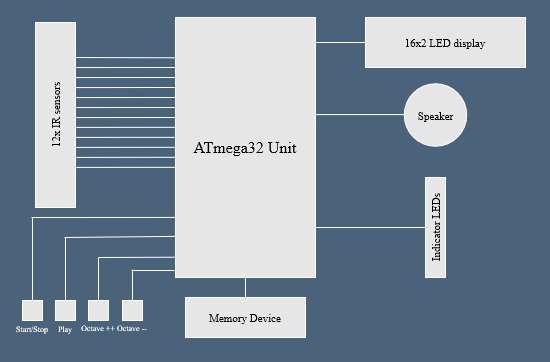

The diagram above was exported from draw.io. Its source (the exported page's mxGraphModel, read from the mxfile embedded in the PNG):
<mxGraphModel dx="865" dy="470" grid="0" gridSize="10" guides="1" tooltips="1" connect="1" arrows="1" fold="1" page="1" pageScale="1" pageWidth="827" pageHeight="1169" background="#4A627A" math="0" shadow="0">
  <root>
    <mxCell id="0" />
    <mxCell id="1" parent="0" />
    <mxCell id="lI6BsBXwkCQ6wL_6TQRO-2" value="" style="rounded=0;whiteSpace=wrap;html=1;fontFamily=Times New Roman;fillColor=#E6E6E6;strokeColor=#FFFFFF;" parent="1" vertex="1">
      <mxGeometry x="230" y="125" width="40" height="185" as="geometry" />
    </mxCell>
    <mxCell id="lI6BsBXwkCQ6wL_6TQRO-5" value="" style="endArrow=none;html=1;entryX=0.002;entryY=0.15;entryDx=0;entryDy=0;entryPerimeter=0;exitX=1.025;exitY=0.167;exitDx=0;exitDy=0;exitPerimeter=0;strokeColor=#FFFFFF;" parent="1" edge="1">
      <mxGeometry width="50" height="50" relative="1" as="geometry">
        <mxPoint x="270.6" y="170.07" as="sourcePoint" />
        <mxPoint x="370" y="170" as="targetPoint" />
      </mxGeometry>
    </mxCell>
    <mxCell id="lI6BsBXwkCQ6wL_6TQRO-6" value="" style="endArrow=none;html=1;entryX=0.002;entryY=0.15;entryDx=0;entryDy=0;entryPerimeter=0;exitX=1.025;exitY=0.167;exitDx=0;exitDy=0;exitPerimeter=0;strokeColor=#FFFFFF;" parent="1" edge="1">
      <mxGeometry width="50" height="50" relative="1" as="geometry">
        <mxPoint x="270" y="180.07" as="sourcePoint" />
        <mxPoint x="369.4" y="180" as="targetPoint" />
      </mxGeometry>
    </mxCell>
    <mxCell id="lI6BsBXwkCQ6wL_6TQRO-7" value="" style="endArrow=none;html=1;entryX=0.002;entryY=0.15;entryDx=0;entryDy=0;entryPerimeter=0;exitX=1.025;exitY=0.167;exitDx=0;exitDy=0;exitPerimeter=0;strokeColor=#FFFFFF;" parent="1" edge="1">
      <mxGeometry width="50" height="50" relative="1" as="geometry">
        <mxPoint x="270" y="190.07" as="sourcePoint" />
        <mxPoint x="369.4" y="190" as="targetPoint" />
      </mxGeometry>
    </mxCell>
    <mxCell id="lI6BsBXwkCQ6wL_6TQRO-8" value="" style="endArrow=none;html=1;entryX=0.002;entryY=0.15;entryDx=0;entryDy=0;entryPerimeter=0;exitX=1.025;exitY=0.167;exitDx=0;exitDy=0;exitPerimeter=0;strokeColor=#FFFFFF;" parent="1" edge="1">
      <mxGeometry width="50" height="50" relative="1" as="geometry">
        <mxPoint x="270.6" y="200.07" as="sourcePoint" />
        <mxPoint x="370" y="200" as="targetPoint" />
      </mxGeometry>
    </mxCell>
    <mxCell id="lI6BsBXwkCQ6wL_6TQRO-9" value="" style="endArrow=none;html=1;entryX=0.002;entryY=0.15;entryDx=0;entryDy=0;entryPerimeter=0;exitX=1.025;exitY=0.167;exitDx=0;exitDy=0;exitPerimeter=0;strokeColor=#FFFFFF;" parent="1" edge="1">
      <mxGeometry width="50" height="50" relative="1" as="geometry">
        <mxPoint x="270.6" y="210.07" as="sourcePoint" />
        <mxPoint x="370" y="210" as="targetPoint" />
      </mxGeometry>
    </mxCell>
    <mxCell id="lI6BsBXwkCQ6wL_6TQRO-10" value="" style="endArrow=none;html=1;entryX=0.002;entryY=0.15;entryDx=0;entryDy=0;entryPerimeter=0;exitX=1.025;exitY=0.167;exitDx=0;exitDy=0;exitPerimeter=0;strokeColor=#FFFFFF;" parent="1" edge="1">
      <mxGeometry width="50" height="50" relative="1" as="geometry">
        <mxPoint x="270.6" y="220.07" as="sourcePoint" />
        <mxPoint x="370" y="220" as="targetPoint" />
      </mxGeometry>
    </mxCell>
    <mxCell id="lI6BsBXwkCQ6wL_6TQRO-11" value="" style="endArrow=none;html=1;entryX=0.002;entryY=0.15;entryDx=0;entryDy=0;entryPerimeter=0;exitX=1.025;exitY=0.167;exitDx=0;exitDy=0;exitPerimeter=0;strokeColor=#FFFFFF;" parent="1" edge="1">
      <mxGeometry width="50" height="50" relative="1" as="geometry">
        <mxPoint x="270.6" y="229.9" as="sourcePoint" />
        <mxPoint x="370" y="229.83" as="targetPoint" />
      </mxGeometry>
    </mxCell>
    <mxCell id="lI6BsBXwkCQ6wL_6TQRO-12" value="" style="endArrow=none;html=1;entryX=0.002;entryY=0.15;entryDx=0;entryDy=0;entryPerimeter=0;exitX=1.025;exitY=0.167;exitDx=0;exitDy=0;exitPerimeter=0;fontColor=#FFFFFF;strokeColor=#FFFFFF;" parent="1" edge="1">
      <mxGeometry width="50" height="50" relative="1" as="geometry">
        <mxPoint x="270" y="239.89999999999992" as="sourcePoint" />
        <mxPoint x="369.4" y="239.8300000000001" as="targetPoint" />
      </mxGeometry>
    </mxCell>
    <mxCell id="lI6BsBXwkCQ6wL_6TQRO-13" value="" style="endArrow=none;html=1;entryX=0.002;entryY=0.15;entryDx=0;entryDy=0;entryPerimeter=0;exitX=1.025;exitY=0.167;exitDx=0;exitDy=0;exitPerimeter=0;fontColor=#FFFFFF;strokeColor=#FFFFFF;" parent="1" edge="1">
      <mxGeometry width="50" height="50" relative="1" as="geometry">
        <mxPoint x="270.6" y="249.89999999999992" as="sourcePoint" />
        <mxPoint x="370" y="249.8300000000001" as="targetPoint" />
      </mxGeometry>
    </mxCell>
    <mxCell id="lI6BsBXwkCQ6wL_6TQRO-14" value="" style="endArrow=none;html=1;entryX=0.002;entryY=0.15;entryDx=0;entryDy=0;entryPerimeter=0;exitX=1.025;exitY=0.167;exitDx=0;exitDy=0;exitPerimeter=0;fontColor=#FFFFFF;strokeColor=#FFFFFF;" parent="1" edge="1">
      <mxGeometry width="50" height="50" relative="1" as="geometry">
        <mxPoint x="270.6" y="259.8999999999999" as="sourcePoint" />
        <mxPoint x="370" y="259.8300000000001" as="targetPoint" />
      </mxGeometry>
    </mxCell>
    <mxCell id="lI6BsBXwkCQ6wL_6TQRO-15" value="" style="endArrow=none;html=1;entryX=0.002;entryY=0.15;entryDx=0;entryDy=0;entryPerimeter=0;exitX=1.025;exitY=0.167;exitDx=0;exitDy=0;exitPerimeter=0;fontColor=#FFFFFF;strokeColor=#FFFFFF;" parent="1" edge="1">
      <mxGeometry width="50" height="50" relative="1" as="geometry">
        <mxPoint x="270.6" y="269.8999999999999" as="sourcePoint" />
        <mxPoint x="370" y="269.8300000000001" as="targetPoint" />
      </mxGeometry>
    </mxCell>
    <mxCell id="lI6BsBXwkCQ6wL_6TQRO-16" value="" style="whiteSpace=wrap;html=1;aspect=fixed;fillColor=#E6E6E6;strokeColor=#FFFFFF;" parent="1" vertex="1">
      <mxGeometry x="217" y="403" width="20" height="20" as="geometry" />
    </mxCell>
    <mxCell id="lI6BsBXwkCQ6wL_6TQRO-18" value="" style="whiteSpace=wrap;html=1;aspect=fixed;fillColor=#E6E6E6;strokeColor=#FFFFFF;" parent="1" vertex="1">
      <mxGeometry x="250" y="403" width="20" height="20" as="geometry" />
    </mxCell>
    <mxCell id="lI6BsBXwkCQ6wL_6TQRO-20" value="&lt;font style=&quot;font-size: 16px&quot; face=&quot;Times New Roman&quot;&gt;ATmega32 Unit&lt;br&gt;&lt;/font&gt;" style="rounded=0;whiteSpace=wrap;html=1;fillColor=#E6E6E6;strokeColor=#FFFFFF;" parent="1" vertex="1">
      <mxGeometry x="370" y="120" width="140" height="260" as="geometry" />
    </mxCell>
    <mxCell id="lI6BsBXwkCQ6wL_6TQRO-37" value="" style="whiteSpace=wrap;html=1;aspect=fixed;fillColor=#E6E6E6;strokeColor=#FFFFFF;" parent="1" vertex="1">
      <mxGeometry x="283" y="403" width="20" height="20" as="geometry" />
    </mxCell>
    <mxCell id="lI6BsBXwkCQ6wL_6TQRO-38" value="" style="whiteSpace=wrap;html=1;aspect=fixed;fillColor=#E6E6E6;strokeColor=#FFFFFF;" parent="1" vertex="1">
      <mxGeometry x="317" y="403" width="20" height="20" as="geometry" />
    </mxCell>
    <mxCell id="lI6BsBXwkCQ6wL_6TQRO-39" value="" style="endArrow=none;html=1;exitX=0.5;exitY=0;exitDx=0;exitDy=0;fontColor=#FFFFFF;strokeColor=#FFFFFF;" parent="1" source="lI6BsBXwkCQ6wL_6TQRO-16" edge="1">
      <mxGeometry width="50" height="50" relative="1" as="geometry">
        <mxPoint x="220" y="360" as="sourcePoint" />
        <mxPoint x="227" y="320" as="targetPoint" />
      </mxGeometry>
    </mxCell>
    <mxCell id="lI6BsBXwkCQ6wL_6TQRO-40" value="" style="endArrow=none;html=1;entryX=0;entryY=0.769;entryDx=0;entryDy=0;entryPerimeter=0;fontColor=#FFFFFF;strokeColor=#FFFFFF;" parent="1" target="lI6BsBXwkCQ6wL_6TQRO-20" edge="1">
      <mxGeometry width="50" height="50" relative="1" as="geometry">
        <mxPoint x="226" y="320" as="sourcePoint" />
        <mxPoint x="270" y="270" as="targetPoint" />
      </mxGeometry>
    </mxCell>
    <mxCell id="lI6BsBXwkCQ6wL_6TQRO-43" value="" style="endArrow=none;html=1;exitX=0.5;exitY=0;exitDx=0;exitDy=0;fontColor=#FFFFFF;strokeColor=#FFFFFF;" parent="1" source="lI6BsBXwkCQ6wL_6TQRO-18" edge="1">
      <mxGeometry width="50" height="50" relative="1" as="geometry">
        <mxPoint x="260" y="360" as="sourcePoint" />
        <mxPoint x="260" y="340" as="targetPoint" />
      </mxGeometry>
    </mxCell>
    <mxCell id="lI6BsBXwkCQ6wL_6TQRO-44" value="" style="endArrow=none;html=1;entryX=0.01;entryY=0.838;entryDx=0;entryDy=0;entryPerimeter=0;fontColor=#FFFFFF;strokeColor=#FFFFFF;" parent="1" edge="1">
      <mxGeometry width="50" height="50" relative="1" as="geometry">
        <mxPoint x="259" y="340" as="sourcePoint" />
        <mxPoint x="370.4" y="338.88" as="targetPoint" />
      </mxGeometry>
    </mxCell>
    <mxCell id="lI6BsBXwkCQ6wL_6TQRO-47" value="" style="endArrow=none;html=1;exitX=0.5;exitY=0;exitDx=0;exitDy=0;fontColor=#FFFFFF;strokeColor=#FFFFFF;" parent="1" source="lI6BsBXwkCQ6wL_6TQRO-37" edge="1">
      <mxGeometry width="50" height="50" relative="1" as="geometry">
        <mxPoint x="240" y="370" as="sourcePoint" />
        <mxPoint x="293" y="360" as="targetPoint" />
      </mxGeometry>
    </mxCell>
    <mxCell id="lI6BsBXwkCQ6wL_6TQRO-48" value="" style="endArrow=none;html=1;entryX=0;entryY=0.922;entryDx=0;entryDy=0;entryPerimeter=0;fontColor=#FFFFFF;strokeColor=#FFFFFF;" parent="1" target="lI6BsBXwkCQ6wL_6TQRO-20" edge="1">
      <mxGeometry width="50" height="50" relative="1" as="geometry">
        <mxPoint x="293" y="360" as="sourcePoint" />
        <mxPoint x="290" y="320" as="targetPoint" />
      </mxGeometry>
    </mxCell>
    <mxCell id="lI6BsBXwkCQ6wL_6TQRO-51" value="&lt;font style=&quot;font-size: 11px&quot;&gt;16x2 LED display&lt;/font&gt;" style="rounded=0;whiteSpace=wrap;html=1;fontFamily=Times New Roman;fillColor=#E6E6E6;strokeColor=#FFFFFF;" parent="1" vertex="1">
      <mxGeometry x="560" y="120" width="160" height="50" as="geometry" />
    </mxCell>
    <mxCell id="lI6BsBXwkCQ6wL_6TQRO-52" value="" style="endArrow=none;html=1;entryX=0;entryY=0.5;entryDx=0;entryDy=0;strokeColor=#FFFFFF;" parent="1" target="lI6BsBXwkCQ6wL_6TQRO-51" edge="1">
      <mxGeometry width="50" height="50" relative="1" as="geometry">
        <mxPoint x="509" y="145" as="sourcePoint" />
        <mxPoint x="630" y="150" as="targetPoint" />
      </mxGeometry>
    </mxCell>
    <mxCell id="lI6BsBXwkCQ6wL_6TQRO-54" value="Speaker" style="ellipse;whiteSpace=wrap;html=1;aspect=fixed;fontFamily=Times New Roman;fontSize=11;fillColor=#E6E6E6;strokeColor=#FFFFFF;" parent="1" vertex="1">
      <mxGeometry x="598.75" y="186.25" width="62.5" height="62.5" as="geometry" />
    </mxCell>
    <mxCell id="lI6BsBXwkCQ6wL_6TQRO-55" value="" style="endArrow=none;html=1;strokeColor=#FFFFFF;" parent="1" edge="1">
      <mxGeometry width="50" height="50" relative="1" as="geometry">
        <mxPoint x="508.75" y="217.07999999999998" as="sourcePoint" />
        <mxPoint x="598.75" y="217.07999999999998" as="targetPoint" />
      </mxGeometry>
    </mxCell>
    <mxCell id="lI6BsBXwkCQ6wL_6TQRO-56" value="&lt;font style=&quot;font-size: 11px&quot;&gt;Memory Device&lt;/font&gt;" style="rounded=0;whiteSpace=wrap;html=1;fontFamily=Times New Roman;fillColor=#E6E6E6;strokeColor=#FFFFFF;" parent="1" vertex="1">
      <mxGeometry x="380" y="400" width="120" height="40" as="geometry" />
    </mxCell>
    <mxCell id="lI6BsBXwkCQ6wL_6TQRO-57" value="" style="endArrow=none;html=1;entryX=0.5;entryY=1;entryDx=0;entryDy=0;strokeColor=#FFFFFF;" parent="1" target="lI6BsBXwkCQ6wL_6TQRO-20" edge="1">
      <mxGeometry width="50" height="50" relative="1" as="geometry">
        <mxPoint x="440" y="400" as="sourcePoint" />
        <mxPoint x="490" y="350" as="targetPoint" />
      </mxGeometry>
    </mxCell>
    <mxCell id="lI6BsBXwkCQ6wL_6TQRO-59" value="" style="rounded=0;whiteSpace=wrap;html=1;fontSize=11;fontFamily=Times New Roman;fillColor=#E6E6E6;strokeColor=#FFFFFF;" parent="1" vertex="1">
      <mxGeometry x="620" y="280" width="20" height="100" as="geometry" />
    </mxCell>
    <mxCell id="lI6BsBXwkCQ6wL_6TQRO-65" value="" style="endArrow=none;html=1;entryX=0;entryY=0.5;entryDx=0;entryDy=0;strokeColor=#FFFFFF;" parent="1" target="lI6BsBXwkCQ6wL_6TQRO-59" edge="1">
      <mxGeometry width="50" height="50" relative="1" as="geometry">
        <mxPoint x="510" y="330" as="sourcePoint" />
        <mxPoint x="560" y="280" as="targetPoint" />
      </mxGeometry>
    </mxCell>
    <mxCell id="lI6BsBXwkCQ6wL_6TQRO-66" value="" style="endArrow=none;html=1;entryX=0;entryY=0.155;entryDx=0;entryDy=0;entryPerimeter=0;strokeColor=#FFFFFF;" parent="1" target="lI6BsBXwkCQ6wL_6TQRO-20" edge="1">
      <mxGeometry width="50" height="50" relative="1" as="geometry">
        <mxPoint x="270" y="160" as="sourcePoint" />
        <mxPoint x="320" y="110" as="targetPoint" />
      </mxGeometry>
    </mxCell>
    <mxCell id="lI6BsBXwkCQ6wL_6TQRO-67" value="12x IR sensors" style="text;html=1;strokeColor=none;fillColor=none;align=center;verticalAlign=middle;whiteSpace=wrap;rounded=0;fontFamily=Times New Roman;rotation=270;fontSize=11;" parent="1" vertex="1">
      <mxGeometry x="205" y="207.5" width="90" height="20" as="geometry" />
    </mxCell>
    <mxCell id="lI6BsBXwkCQ6wL_6TQRO-69" value="&lt;font style=&quot;font-size: 8px&quot;&gt;Start/Stop&lt;/font&gt;" style="text;html=1;strokeColor=none;fillColor=none;align=center;verticalAlign=middle;whiteSpace=wrap;rounded=0;fontFamily=Times New Roman;fontColor=#FFFFFF;" parent="1" vertex="1">
      <mxGeometry x="217" y="425" width="20" height="10" as="geometry" />
    </mxCell>
    <mxCell id="lI6BsBXwkCQ6wL_6TQRO-70" value="&lt;font style=&quot;font-size: 8px&quot;&gt;Play&lt;/font&gt;" style="text;html=1;strokeColor=none;fillColor=none;align=center;verticalAlign=middle;whiteSpace=wrap;rounded=0;fontFamily=Times New Roman;fontColor=#FFFFFF;" parent="1" vertex="1">
      <mxGeometry x="250" y="425" width="20" height="10" as="geometry" />
    </mxCell>
    <mxCell id="lI6BsBXwkCQ6wL_6TQRO-75" value="Octave ++" style="text;html=1;strokeColor=none;fillColor=none;align=center;verticalAlign=middle;whiteSpace=wrap;rounded=0;fontFamily=Times New Roman;fontSize=8;fontColor=#FFFFFF;" parent="1" vertex="1">
      <mxGeometry x="273" y="426" width="40" height="10" as="geometry" />
    </mxCell>
    <mxCell id="lI6BsBXwkCQ6wL_6TQRO-76" value="Octave --" style="text;html=1;align=center;verticalAlign=middle;whiteSpace=wrap;rounded=0;fontFamily=Times New Roman;fontSize=8;fontColor=#FFFFFF;" parent="1" vertex="1">
      <mxGeometry x="307" y="426" width="40" height="10" as="geometry" />
    </mxCell>
    <mxCell id="lI6BsBXwkCQ6wL_6TQRO-77" value="Indicator LEDs" style="text;html=1;strokeColor=none;fillColor=none;align=center;verticalAlign=middle;whiteSpace=wrap;rounded=0;fontFamily=Times New Roman;fontSize=11;rotation=270;" parent="1" vertex="1">
      <mxGeometry x="590" y="320" width="80" height="20" as="geometry" />
    </mxCell>
    <mxCell id="2KDa_ZNSolNUQontXozY-3" value="" style="endArrow=none;html=1;exitX=0.5;exitY=0;exitDx=0;exitDy=0;strokeColor=#FFFFFF;" edge="1" parent="1" source="lI6BsBXwkCQ6wL_6TQRO-38">
      <mxGeometry width="50" height="50" relative="1" as="geometry">
        <mxPoint x="322" y="378" as="sourcePoint" />
        <mxPoint x="327" y="372" as="targetPoint" />
      </mxGeometry>
    </mxCell>
    <mxCell id="2KDa_ZNSolNUQontXozY-4" value="" style="endArrow=none;html=1;strokeColor=#FFFFFF;" edge="1" parent="1">
      <mxGeometry width="50" height="50" relative="1" as="geometry">
        <mxPoint x="326" y="373" as="sourcePoint" />
        <mxPoint x="369" y="373" as="targetPoint" />
      </mxGeometry>
    </mxCell>
  </root>
</mxGraphModel>